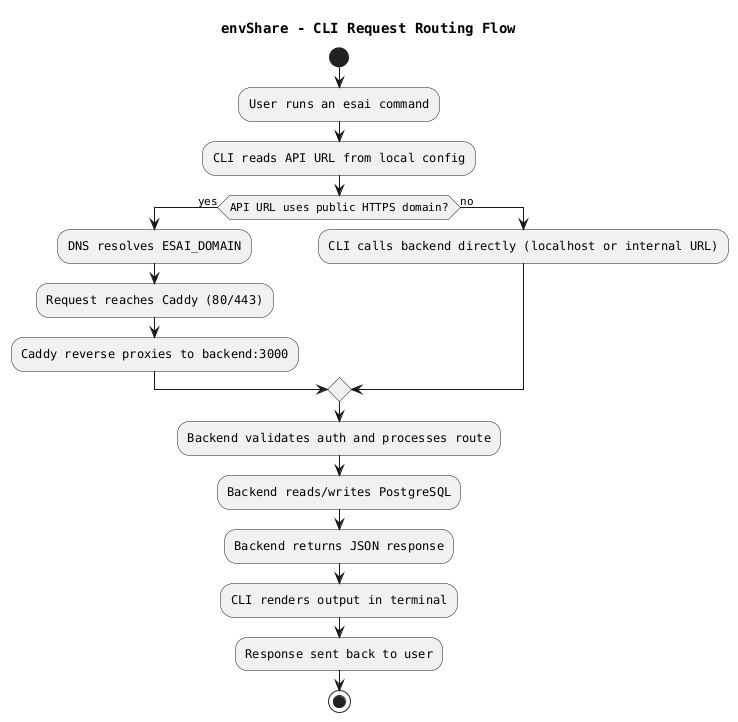

The diagram above was rendered by PlantUML. Its source (embedded in the PNG):
@startuml
skinparam backgroundColor #FFFFFF
skinparam shadowing false
skinparam defaultFontName Courier

title envShare - CLI Request Routing Flow

start
:User runs an esai command;
:CLI reads API URL from local config;

if (API URL uses public HTTPS domain?) then (yes)
  :DNS resolves ESAI_DOMAIN;
  :Request reaches Caddy (80/443);
  :Caddy reverse proxies to backend:3000;
else (no)
  :CLI calls backend directly (localhost or internal URL);
endif

:Backend validates auth and processes route;
:Backend reads/writes PostgreSQL;
:Backend returns JSON response;
:CLI renders output in terminal;

:Response sent back to user;
stop

@enduml